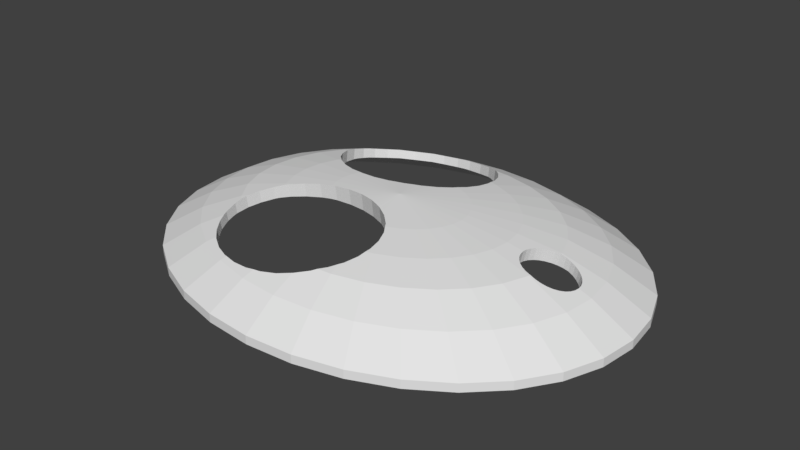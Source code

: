 # Source: maskASS.blend  (saved by Blender 2.79.0; exported with 4.5.12 LTS)
import bpy
from mathutils import Matrix  # noqa: F401  (used for matrix-valued properties, if any)

bpy.ops.wm.read_factory_settings(use_empty=True)
scene = bpy.context.scene
scene.name = 'Scene'

# ---- collections
col_collection_1 = bpy.data.collections.new('Collection 1'); scene.collection.children.link(col_collection_1)

# ---- world
world_world = bpy.data.worlds.new('World'); scene.world = world_world
world_world.color = (0.05088, 0.05088, 0.05088)
world_world.use_sun_shadow = False
world_world.sun_shadow_jitter_overblur = 0.0
world_world.cycles.sampling_method = 'MANUAL'

# ---- meshes
me_cylinder = bpy.data.meshes.new('Cylinder')
me_cylinder.from_pydata([(0.0, 4.179e-08, -10.47), (0.0, 4.179e-08, -6.933), (0.0, 0.799, -0.8012), (0.1951, 0.7836, -0.8012), (0.3827, 0.7381, -0.8012), (0.5556, 0.6643, -0.8012), (0.7071, 0.565, -0.8012), (0.8315, 0.4439, -0.8012), (0.9239, 0.3058, -0.8012), (0.9808, 0.1559, -0.8012), (1.0, 1.021e-07, -0.8012), (0.9808, -0.1559, -0.8012), (0.9239, -0.3057, -0.8012), (0.8315, -0.4439, -0.8012), (0.7071, -0.565, -0.8012), (0.5556, -0.6643, -0.8012), (0.3827, -0.7381, -0.8012), (0.1951, -0.7836, -0.8012), (-3.258e-07, -0.799, -0.8012), (-0.1951, -0.7836, -0.8012), (-0.3827, -0.7381, -0.8012), (-0.5556, -0.6643, -0.8012), (-0.7071, -0.565, -0.8012), (-0.8315, -0.4439, -0.8012), (-0.9239, -0.3057, -0.8012), (-0.9808, -0.1559, -0.8012), (-1.0, 8.133e-07, -0.8012), (-0.9808, 0.1559, -0.8012), (-0.9239, 0.3058, -0.8012), (-0.8315, 0.4439, -0.8012), (-0.7071, 0.565, -0.8012), (-0.5556, 0.6643, -0.8012), (-0.3827, 0.7381, -0.8012), (-0.1951, 0.7836, -0.8012), (0.0, 0.665, -4.793), (0.1624, 0.6522, -4.793), (0.3185, 0.6144, -4.793), (0.4624, 0.5529, -4.793), (0.5886, 0.4702, -4.793), (0.6921, 0.3695, -4.793), (0.769, 0.2545, -4.793), (0.8163, 0.1297, -4.793), (0.8323, 9.2e-08, -4.793), (0.8163, -0.1297, -4.793), (0.769, -0.2545, -4.793), (0.6921, -0.3695, -4.793), (0.5886, -0.4702, -4.793), (0.4624, -0.5529, -4.793), (0.3185, -0.6144, -4.793), (0.1624, -0.6522, -4.793), (-2.712e-07, -0.665, -4.793), (-0.1624, -0.6522, -4.793), (-0.3185, -0.6144, -4.793), (-0.4624, -0.5529, -4.793), (-0.5886, -0.4702, -4.793), (-0.6921, -0.3695, -4.793), (-0.769, -0.2545, -4.793), (-0.8163, -0.1297, -4.793), (-0.8323, 6.839e-07, -4.793), (-0.8163, 0.1297, -4.793), (-0.769, 0.2545, -4.793), (-0.6921, 0.3695, -4.793), (-0.5886, 0.4702, -4.793), (-0.4624, 0.5529, -4.793), (-0.3185, 0.6144, -4.793), (-0.1624, 0.6522, -4.793), (0.1095, 0.2113, -9.708), (0.159, 0.1901, -9.708), (0.2024, 0.1617, -9.708), (0.238, 0.127, -9.708), (0.2644, 0.08751, -9.708), (0.2807, 0.04461, -9.708), (0.2862, 5.905e-08, -9.708), (0.2807, -0.04461, -9.708), (0.2644, -0.08751, -9.708), (0.238, -0.127, -9.708), (0.2024, -0.1617, -9.708), (0.159, -0.1901, -9.708), (0.1095, -0.2113, -9.708), (-0.2807, -0.04461, -9.708), (-0.2862, 2.626e-07, -9.708), (-0.2807, 0.04461, -9.708), (0.1285, 0.5163, -7.528), (0.2522, 0.4864, -7.528), (0.1859, 0.3586, -8.834), (0.3661, 0.4377, -7.528), (0.2699, 0.3227, -8.834), (0.4659, 0.3723, -7.528), (0.3435, 0.2745, -8.834), (0.5479, 0.2925, -7.528), (0.4039, 0.2156, -8.834), (0.6088, 0.2015, -7.528), (0.4488, 0.1485, -8.834), (0.6462, 0.1027, -7.528), (0.4765, 0.07572, -8.834), (0.4858, 8.327e-08, -8.834), (0.6462, -0.1027, -7.528), (0.4765, -0.07572, -8.834), (0.6088, -0.2015, -7.528), (0.4488, -0.1485, -8.834), (0.5479, -0.2925, -7.528), (0.4039, -0.2156, -8.834), (0.4659, -0.3723, -7.528), (0.3435, -0.2745, -8.834), (0.3661, -0.4377, -7.528), (0.2699, -0.3227, -8.834), (0.2522, -0.4864, -7.528), (0.1859, -0.3586, -8.834), (0.1285, -0.5163, -7.528), (-0.5479, -0.2925, -7.528), (-0.6088, -0.2015, -7.528), (-0.4488, -0.1485, -8.834), (-0.6462, -0.1027, -7.528), (-0.4765, -0.07572, -8.834), (-0.6589, 5.617e-07, -7.528), (-0.4858, 4.287e-07, -8.834), (-0.6462, 0.1027, -7.528), (-0.4765, 0.07572, -8.834), (-0.6088, 0.2015, -7.528), (-0.4488, 0.1485, -8.834), (-0.5479, 0.2925, -7.528), (0.0, 0.799, 0.6842), (0.1951, 0.7836, 0.6842), (0.3827, 0.7381, 0.6842), (0.5556, 0.6643, 0.6842), (0.7071, 0.565, 0.6842), (0.8315, 0.4439, 0.6842), (0.9239, 0.3058, 0.6842), (0.9808, 0.1559, 0.6842), (1.0, 1.021e-07, 0.6842), (0.9808, -0.1559, 0.6842), (0.9239, -0.3057, 0.6842), (0.8315, -0.4439, 0.6842), (0.7071, -0.565, 0.6842), (0.5556, -0.6643, 0.6842), (0.3827, -0.7381, 0.6842), (0.1951, -0.7836, 0.6842), (-3.258e-07, -0.799, 0.6842), (-0.1951, -0.7836, 0.6842), (-0.3827, -0.7381, 0.6842), (-0.5556, -0.6643, 0.6842), (-0.7071, -0.565, 0.6842), (-0.8315, -0.4439, 0.6842), (-0.9239, -0.3057, 0.6842), (-0.9808, -0.1559, 0.6842), (-1.0, 8.133e-07, 0.6842), (-0.9808, 0.1559, 0.6842), (-0.9239, 0.3058, 0.6842), (-0.8315, 0.4439, 0.6842), (-0.7071, 0.565, 0.6842), (-0.5556, 0.6643, 0.6842), (-0.3827, 0.7381, 0.6842), (-0.1951, 0.7836, 0.6842), (1.895e-09, 0.6984, -2.637), (0.1705, 0.685, -2.637), (0.3345, 0.6452, -2.637), (0.4856, 0.5807, -2.637), (0.6181, 0.4938, -2.637), (0.7268, 0.388, -2.637), (0.8076, 0.2673, -2.637), (0.8573, 0.1362, -2.637), (0.8741, 1.031e-07, -2.637), (0.8573, -0.1362, -2.637), (0.8076, -0.2673, -2.637), (0.7268, -0.388, -2.637), (0.6181, -0.4938, -2.637), (0.4856, -0.5807, -2.637), (0.3345, -0.6452, -2.637), (0.1705, -0.685, -2.637), (-2.829e-07, -0.6984, -2.637), (-0.1705, -0.685, -2.637), (-0.3345, -0.6452, -2.637), (-0.4856, -0.5807, -2.637), (-0.6181, -0.4938, -2.637), (-0.7268, -0.388, -2.637), (-0.8076, -0.2673, -2.637), (-0.8573, -0.1362, -2.637), (-0.8741, 7.247e-07, -2.637), (-0.8573, 0.1363, -2.637), (-0.8076, 0.2673, -2.637), (-0.7268, 0.388, -2.637), (-0.6181, 0.4938, -2.637), (-0.4856, 0.5807, -2.637), (-0.3345, 0.6452, -2.637), (-0.1705, 0.685, -2.637), (0.1352, 0.543, -5.116), (0.2652, 0.5115, -5.116), (0.385, 0.4604, -5.116), (0.49, 0.3915, -5.116), (0.5762, 0.3076, -5.116), (0.6402, 0.2119, -5.116), (0.6797, 0.108, -5.116), (0.6797, -0.108, -5.116), (0.6402, -0.2119, -5.116), (0.5762, -0.3076, -5.116), (0.49, -0.3915, -5.116), (0.385, -0.4604, -5.116), (0.2652, -0.5115, -5.116), (0.1352, -0.543, -5.116), (-0.5762, -0.3076, -5.116), (-0.6402, -0.2119, -5.116), (-0.6797, -0.108, -5.116), (-0.693, 5.982e-07, -5.116), (-0.6797, 0.108, -5.116), (-0.6402, 0.2119, -5.116), (-0.5762, 0.3076, -5.116), (0.1962, 0.3784, -6.382), (0.1679, 0.2008, -7.022), (0.2848, 0.3406, -6.382), (0.2137, 0.1707, -7.022), (0.3625, 0.2896, -6.382), (0.2513, 0.1341, -7.022), (0.4263, 0.2276, -6.382), (0.2792, 0.0924, -7.022), (0.4736, 0.1567, -6.382), (0.2964, 0.0471, -7.022), (0.5028, 0.07991, -6.382), (0.3022, 6.002e-08, -7.022), (0.5127, 1.079e-07, -6.382), (0.2964, -0.0471, -7.022), (0.5028, -0.07991, -6.382), (0.2792, -0.0924, -7.022), (0.4736, -0.1567, -6.382), (0.2513, -0.1341, -7.022), (0.4263, -0.2276, -6.382), (0.2137, -0.1707, -7.022), (0.3625, -0.2896, -6.382), (0.1679, -0.2008, -7.022), (0.2848, -0.3406, -6.382), (0.1962, -0.3784, -6.382), (-0.4736, -0.1567, -6.382), (-0.2964, -0.0471, -7.022), (-0.5028, -0.07991, -6.382), (-0.3022, 2.749e-07, -7.022), (-0.5127, 4.725e-07, -6.382), (-0.2964, 0.0471, -7.022), (-0.5028, 0.07991, -6.382), (-0.4736, 0.1567, -6.382), (-0.5257, -0.2808, -5.541), (-0.5256, -0.2806, -5.543), (-0.5221, -0.2787, -7.762), (-0.5257, -0.288, -7.685), (-0.5286, -0.3113, -7.528), (0.148, -0.2849, -6.766), (0.1481, -0.2857, -6.764), (0.148, -0.2931, -9.227), (-0.5257, 0.2808, -5.541), (-0.5256, 0.2806, -5.543), (-0.5257, 0.288, -7.685), (-0.5221, 0.2787, -7.762), (-0.5061, 0.23, -5.875), (-0.5061, 0.2373, -8.054), (0.148, 0.2849, -6.766), (0.148, 0.2931, -9.227), (0.1481, 0.2857, -6.764), (-0.5061, -0.23, -5.875), (-0.5061, -0.2373, -8.054), (0.1285, -0.2337, -6.968), (0.1201, -0.2212, -7.022), (0.1285, -0.2422, -9.519), (0.1367, -0.2637, -9.397), (-0.4744, 0.1835, -6.266), (-0.4744, 0.1908, -8.474), (0.1285, 0.2337, -6.968), (0.1201, 0.2212, -7.022), (0.1285, 0.2422, -9.519), (0.1367, 0.2637, -9.397), (-0.4744, -0.1835, -6.266), (-0.4744, -0.1908, -8.474), (-0.463, -0.1727, -6.382), (0.09672, -0.1859, -7.007), (0.116, -0.2238, -9.634), (0.1078, -0.2117, -9.708), (0.09672, -0.1952, -9.77), (0.09606, -0.1853, -7.007), (-0.463, 0.1727, -6.382), (-0.4324, 0.1431, -6.517), (-0.4317, 0.1424, -6.52), (-0.4414, 0.1596, -8.834), (-0.4317, 0.1503, -8.896), (0.09672, 0.1859, -7.007), (0.1078, 0.2117, -9.708), (0.116, 0.2238, -9.634), (0.09672, 0.1952, -9.77), (0.09606, 0.1853, -7.007), (-0.4324, -0.1431, -6.517), (-0.4317, -0.1424, -6.52), (-0.4414, -0.1596, -8.834), (-0.4317, -0.1503, -8.896), (0.05401, -0.1439, -6.989), (0.03224, -0.1295, -6.982), (0.05401, -0.1538, -9.936), (-0.3796, 0.1086, -6.71), (-0.3796, 0.1168, -9.176), (-0.4078, 0.135, -9.028), (0.05401, 0.1439, -6.989), (0.05401, 0.1538, -9.936), (0.03224, 0.1295, -6.982), (-0.3796, -0.1086, -6.71), (-0.3796, -0.1168, -9.176), (-0.4078, -0.135, -9.028), (0.001972, -0.1095, -6.973), (-4.43e-08, -0.1086, -6.973), (-0.02442, -0.09808, -6.97), (0.001972, -0.1198, -10.07), (-4.851e-08, -0.119, -10.08), (0.03523, -0.1415, -9.99), (-0.3203, 0.08368, -6.911), (-0.3203, 0.09219, -9.465), (0.001972, 0.1095, -6.973), (0.001972, 0.1198, -10.07), (0.03523, 0.1415, -9.99), (0.0, 0.1086, -6.973), (-0.02442, 0.09808, -6.97), (0.0, 0.119, -10.08), (-0.3203, -0.08368, -6.911), (-0.2856, -0.07557, -7.022), (-0.3203, -0.09219, -9.465), (-0.09384, -0.07497, -6.972), (-0.06798, -0.08128, -6.969), (-0.0574, -0.08387, -6.968), (-0.07525, -0.08998, -10.11), (-0.0574, -0.09438, -10.12), (-0.04602, -0.08877, -6.968), (-0.02677, -0.1075, -10.11), (-0.05048, -0.09736, -10.12), (-0.2856, 0.07557, -7.022), (-0.2558, 0.06827, -7.013), (-0.2673, 0.08005, -9.708), (-0.2558, 0.07736, -9.74), (-0.04602, 0.08877, -6.968), (-0.0574, 0.08387, -6.968), (-0.02677, 0.1075, -10.11), (-0.0574, 0.09438, -10.12), (-0.05048, 0.09736, -10.12), (-0.06798, 0.08128, -6.969), (-0.09384, 0.07497, -6.972), (-0.07525, 0.08998, -10.11), (-0.2558, -0.06827, -7.013), (-0.2558, -0.07736, -9.74), (-0.2673, -0.08005, -9.708), (-0.1218, -0.06815, -6.977), (-0.1218, -0.0784, -10.05), (-0.1038, -0.08291, -10.08), (-0.1269, -0.06775, -6.978), (-0.1434, -0.07655, -10.01), (-0.1888, 0.06288, -6.993), (-0.1904, 0.06301, -6.994), (-0.1888, 0.07261, -9.911), (-0.2278, 0.07538, -9.814), (-0.1218, 0.06815, -6.977), (-0.1269, 0.06775, -6.978), (-0.1218, 0.0784, -10.05), (-0.1434, 0.07655, -10.01), (-0.1038, 0.08291, -10.08), (-0.1888, -0.06288, -6.993), (-0.1888, -0.07261, -9.911), (-0.1904, -0.06301, -6.994), (-0.2278, -0.07538, -9.814), (-0.5061, 0.4369, -4.372), (-0.5061, 0.4424, -6.048), (0.09672, 0.4889, -5.618), (0.09672, 0.4959, -7.744), (0.07059, 0.5209, -7.528), (-0.5061, -0.4369, -4.372), (-0.5061, -0.4424, -6.048), (-0.5157, -0.4121, -4.618), (0.115, -0.462, -5.842), (0.1285, -0.4422, -5.981), (0.1163, -0.4672, -8.001), (0.1285, -0.4494, -8.136), (-0.5157, 0.4121, -4.618), (-0.5257, 0.3863, -4.793), (-0.5174, 0.4134, -6.379), (-0.5257, 0.3922, -6.546), (0.115, 0.462, -5.842), (0.1285, 0.4422, -5.981), (0.1163, 0.4672, -8.001), (0.1285, 0.4494, -8.136), (-0.5257, -0.3863, -4.793), (-0.5299, -0.3527, -5.116), (-0.5257, -0.3922, -6.546), (-0.5174, -0.4134, -6.379), (-0.5299, 0.3527, -5.116), (-0.5323, 0.3401, -7.12), (-0.5323, 0.3337, -5.209), (0.148, -0.3916, -6.369), (0.148, -0.3989, -8.552), (0.1482, -0.3901, -6.382), (0.148, 0.3916, -6.369), (0.148, 0.3989, -8.552), (0.1482, 0.3901, -6.382), (-0.5323, -0.3401, -7.12), (-0.5323, -0.3337, -5.209), (0.1546, -0.3382, -6.566), (0.1546, -0.3462, -8.939), (0.152, -0.3668, -8.834), (-0.5286, 0.3113, -7.528), (0.1546, 0.3382, -6.566), (0.1546, 0.3462, -8.939), (0.152, 0.3668, -8.834), (-0.3796, -0.5587, -3.658), (-0.3796, -0.5639, -5.22), (0.001972, -0.563, -4.953), (-2.174e-07, -0.5638, -4.942), (0.001972, -0.5688, -6.689), (-2.295e-07, -0.5696, -6.676), (0.01918, -0.5522, -5.116), (-0.3796, 0.5587, -3.658), (-0.3796, 0.5639, -5.22), (-0.4317, 0.5249, -3.834), (-0.4317, 0.5301, -5.421), (0.001972, 0.563, -4.953), (1.259e-08, 0.5638, -4.942), (2.806e-09, 0.5696, -6.676), (0.001972, 0.5688, -6.689), (0.01918, 0.5522, -5.116), (-0.4357, -0.521, -3.867), (-0.4317, -0.5249, -3.834), (-0.4317, -0.5301, -5.421), (-0.4382, -0.5239, -5.481), (0.05401, -0.5362, -7.251), (0.05401, -0.5297, -5.289), (-0.4744, 0.4836, -4.028), (-0.4744, 0.489, -5.653), (-0.4357, 0.521, -3.867), (-0.4382, 0.5239, -5.481), (0.05401, 0.5362, -7.251), (0.05401, 0.5297, -5.289), (-0.4744, -0.4836, -4.028), (-0.4744, -0.489, -5.653), (0.07059, -0.5209, -7.528), (0.09672, -0.4889, -5.618), (0.09672, -0.4959, -7.744), (-0.0574, -0.587, -4.468), (-0.0574, -0.5925, -6.135), (-0.3202, 0.5843, -3.655), (-0.3202, 0.5895, -5.216), (-0.0574, 0.587, -4.468), (-0.0574, 0.5925, -6.135), (-0.2558, 0.6001, -3.694), (-0.2558, 0.6053, -5.253), (-0.1218, 0.6016, -4.131), (-0.1218, 0.607, -5.749), (-0.1516, 0.6091, -5.662), (-0.3202, -0.5843, -3.655), (-0.3202, -0.5895, -5.216), (-0.3049, -0.5881, -3.695), (-0.3073, -0.5928, -5.255), (-0.2558, -0.6001, -3.694), (-0.2558, -0.6053, -5.253), (-0.1218, -0.6016, -4.131), (-0.1218, -0.607, -5.749), (-0.1516, -0.6091, -5.662), (-0.3049, 0.5881, -3.695), (-0.3073, 0.5928, -5.255), (-0.1503, -0.6036, -4.058), (-0.1888, -0.606, -3.864), (-0.1888, -0.6113, -5.448), (-0.1888, 0.606, -3.864), (-0.1503, 0.6036, -4.058), (-0.1888, 0.6113, -5.448), (0.6682, 0.09691, -7.194), (0.6578, 0.09691, -5.279), (0.6682, -0.09691, -7.194), (0.6578, -0.09691, -5.279), (0.6351, 0.09505, -5.44), (0.6465, 0.09505, -7.534), (0.6133, 0.08953, -5.597), (0.6248, 0.08953, -7.702), (0.6351, -0.09505, -5.44), (0.6465, -0.09505, -7.534), (0.6472, -0.09511, -7.528), (0.5933, 0.08058, -5.746), (0.6048, 0.08058, -7.862), (0.6133, -0.08953, -5.597), (0.6248, -0.08953, -7.702), (0.5757, 0.06853, -5.88), (0.5873, 0.06853, -8.005), (0.5933, -0.08058, -5.746), (0.6048, -0.08058, -7.862), (0.5613, 0.05384, -5.993), (0.5729, 0.05384, -8.127), (0.5757, -0.06853, -5.88), (0.5873, -0.06853, -8.005), (0.5507, 0.03709, -6.083), (0.5623, 0.03709, -8.222), (0.5613, -0.05384, -5.993), (0.5729, -0.05384, -8.127), (0.5442, 0.01891, -6.144), (0.5558, 0.01891, -8.288), (0.5507, -0.03709, -6.083), (0.5623, -0.03709, -8.222), (0.542, 9.358e-08, -6.176), (0.5537, 9.358e-08, -8.322), (0.5442, -0.01891, -6.144), (0.5558, -0.01891, -8.288), (0.6472, 0.09511, -7.528), (0.6899, 0.09505, -6.855), (0.6805, 0.09505, -5.121), (0.6899, -0.09505, -6.855), (0.6805, -0.09505, -5.121), (0.6813, -0.09484, -5.116), (0.7211, 0.08058, -4.595), (0.7301, 0.08058, -6.249), (0.7016, 0.08953, -4.847), (0.7108, 0.08953, -6.536), (0.7016, -0.08953, -4.847), (0.7108, -0.08953, -6.536), (0.6813, 0.09484, -5.116), (0.7382, 0.06853, -4.381), (0.747, 0.06853, -6.005), (0.7382, -0.06853, -4.381), (0.747, -0.06853, -6.005), (0.7211, -0.08058, -4.595), (0.7301, -0.08058, -6.249), (0.7628, -0.03709, -4.098), (0.7714, -0.03709, -5.682), (0.7523, -0.05384, -4.213), (0.761, -0.05384, -5.814), (0.7523, 0.05384, -4.213), (0.761, 0.05384, -5.814), (0.7628, 0.03709, -4.098), (0.7714, 0.03709, -5.682), (0.7694, 0.01891, -4.039), (0.7779, 0.01891, -5.615), (0.7717, 7.317e-09, -4.039), (0.7802, 7.317e-09, -5.615), (0.7694, -0.01891, -4.039), (0.7779, -0.01891, -5.615)], [], [(124, 123, 155, 156), (2, 121, 122, 3), (123, 122, 154, 155), (125, 124, 156, 157), (3, 122, 123, 4), (5, 6, 38, 37), (126, 125, 157, 158), (4, 123, 124, 5), (6, 7, 39, 38), (127, 126, 158, 159), (5, 124, 125, 6), (7, 8, 40, 39), (128, 127, 159, 160), (6, 125, 126, 7), (8, 9, 41, 40), (129, 128, 160, 161), (7, 126, 127, 8), (9, 10, 42, 41), (130, 129, 161, 162), (8, 127, 128, 9), (10, 11, 43, 42), (131, 130, 162, 163), (9, 128, 129, 10), (11, 12, 44, 43), (132, 131, 163, 164), (10, 129, 130, 11), (12, 13, 45, 44), (133, 132, 164, 165), (11, 130, 131, 12), (13, 14, 46, 45), (134, 133, 165, 166), (12, 131, 132, 13), (14, 15, 47, 46), (135, 134, 166, 167), (13, 132, 133, 14), (15, 16, 48, 47), (136, 135, 167, 168), (14, 133, 134, 15), (16, 17, 49, 48), (137, 136, 168, 169), (15, 134, 135, 16), (17, 18, 50, 49), (138, 137, 169, 170), (16, 135, 136, 17), (18, 19, 51, 50), (139, 138, 170, 171), (17, 136, 137, 18), (19, 20, 52, 51), (140, 139, 171, 172), (18, 137, 138, 19), (20, 21, 53, 52), (141, 140, 172, 173), (19, 138, 139, 20), (21, 22, 54, 53), (142, 141, 173, 174), (20, 139, 140, 21), (22, 23, 55, 54), (143, 142, 174, 175), (21, 140, 141, 22), (23, 24, 56, 55), (144, 143, 175, 176), (22, 141, 142, 23), (24, 25, 57, 56), (145, 144, 176, 177), (23, 142, 143, 24), (25, 26, 58, 57), (146, 145, 177, 178), (24, 143, 144, 25), (26, 27, 59, 58), (147, 146, 178, 179), (25, 144, 145, 26), (27, 28, 60, 59), (148, 147, 179, 180), (26, 145, 146, 27), (28, 29, 61, 60), (149, 148, 180, 181), (27, 146, 147, 28), (29, 30, 62, 61), (150, 149, 181, 182), (28, 147, 148, 29), (30, 31, 63, 62), (151, 150, 182, 183), (29, 148, 149, 30), (31, 32, 64, 63), (152, 151, 183, 184), (30, 149, 150, 31), (32, 33, 65, 64), (31, 150, 151, 32), (32, 151, 152, 33), (3, 4, 36, 35), (33, 152, 121, 2), (4, 5, 37, 36), (67, 66, 282, 265, 266, 84, 86), (68, 67, 86, 88), (69, 68, 88, 90), (70, 69, 90, 92), (71, 70, 92, 94), (72, 71, 94, 95), (73, 72, 95, 97), (74, 73, 97, 99), (75, 74, 99, 101), (76, 75, 101, 103), (77, 76, 103, 105), (78, 77, 105, 107, 260, 259, 271), (79, 340, 317, 299, 300, 111, 113), (80, 79, 113, 115), (81, 80, 115, 117), (0, 314, 310, 311), (2, 3, 35, 34), (82, 363, 427, 415, 414, 34, 35), (0, 311, 296, 283, 281, 66), (0, 66, 67), (0, 67, 68), (0, 68, 69), (0, 69, 70), (0, 70, 71), (0, 71, 72), (0, 72, 73), (0, 73, 74), (0, 74, 75), (0, 75, 76), (0, 76, 77), (0, 77, 78), (0, 78, 272, 273, 291, 306), (0, 306, 304, 305), (0, 305, 324), (0, 324, 325), (0, 325, 322, 321), (0, 321, 343), (0, 343, 342, 345), (0, 345, 356, 358), (0, 358, 339, 340, 79), (0, 79, 80), (0, 80, 81), (0, 81, 328, 329, 349), (0, 349, 348, 353), (0, 353, 352, 354), (0, 354, 337), (0, 337, 333, 334), (0, 334, 332), (0, 332, 314), (33, 2, 34, 65), (83, 82, 35, 36), (85, 83, 36, 37), (87, 85, 37, 38), (89, 87, 38, 39), (91, 89, 39, 40), (93, 91, 40, 41), (96, 472, 464, 500, 508, 515, 513, 519, 517, 529, 527, 42, 43), (98, 96, 43, 44), (100, 98, 44, 45), (102, 100, 45, 46), (104, 102, 46, 47), (106, 104, 47, 48), (108, 106, 48, 49), (109, 242, 392, 381, 382, 54, 55), (110, 109, 55, 56), (112, 110, 56, 57), (114, 112, 57, 58), (116, 114, 58, 59), (118, 116, 59, 60), (120, 118, 60, 61), (66, 281, 282), (82, 83, 84, 400, 390, 378, 377), (83, 85, 86, 84), (85, 87, 88, 86), (87, 89, 90, 88), (89, 91, 92, 90), (91, 93, 94, 92), (93, 497, 467, 469, 474, 478, 482, 486, 490, 494, 95, 94), (96, 98, 99, 97), (98, 100, 101, 99), (100, 102, 103, 101), (102, 104, 105, 103), (104, 106, 107, 105), (106, 108, 369, 370, 387, 396, 107), (108, 431, 433, 369), (109, 110, 111, 287, 268, 256, 240), (110, 112, 113, 111), (112, 114, 115, 113), (114, 116, 117, 115), (116, 118, 119, 117), (118, 120, 249, 251, 262, 278, 119), (120, 397, 248, 249), (186, 187, 156, 155), (187, 188, 157, 156), (188, 189, 158, 157), (189, 190, 159, 158), (190, 191, 160, 159), (191, 509, 505, 503, 510, 520, 522, 524, 526, 161, 160), (192, 193, 163, 162), (193, 194, 164, 163), (194, 195, 165, 164), (195, 196, 166, 165), (196, 197, 167, 166), (197, 198, 168, 167), (198, 407, 403, 404, 169, 168), (199, 200, 175, 174), (200, 201, 176, 175), (201, 202, 177, 176), (202, 203, 178, 177), (203, 204, 179, 178), (204, 205, 180, 179), (205, 383, 372, 371, 181, 180), (122, 121, 153, 154), (185, 186, 155, 154), (1, 297, 309, 312), (206, 208, 187, 186), (208, 210, 188, 187), (210, 212, 189, 188), (212, 214, 190, 189), (214, 216, 191, 190), (216, 218, 493, 489, 485, 481, 477, 473, 468, 466, 463, 499, 509, 191), (218, 220, 192, 502, 501, 465, 470, 475, 479, 483, 487, 491, 495, 493), (220, 222, 193, 192), (222, 224, 194, 193), (224, 226, 195, 194), (226, 228, 196, 195), (228, 229, 197, 196), (229, 388, 386, 368, 367, 198, 197), (230, 232, 201, 200), (232, 234, 202, 201), (234, 236, 203, 202), (236, 237, 204, 203), (237, 275, 261, 250, 247, 205, 204), (121, 152, 184, 153), (1, 312, 313), (1, 284, 295, 297), (1, 207, 264, 280, 284), (1, 209, 207), (1, 211, 209), (1, 213, 211), (1, 215, 213), (1, 217, 215), (1, 219, 217), (1, 221, 219), (1, 223, 221), (1, 225, 223), (1, 227, 225), (1, 274, 270, 258, 227), (1, 290, 289, 274), (1, 302, 301, 290), (1, 303, 302), (1, 323, 303), (1, 319, 320, 323), (1, 318, 319), (1, 344, 341, 318), (1, 357, 355, 344), (1, 231, 316, 338, 357), (1, 233, 231), (1, 235, 233), (1, 347, 327, 326, 235), (1, 351, 346, 347), (1, 336, 350, 351), (1, 335, 336), (1, 330, 331, 335), (1, 313, 330), (207, 209, 210, 208), (209, 211, 212, 210), (211, 213, 214, 212), (213, 215, 216, 214), (215, 217, 218, 216), (217, 219, 220, 218), (219, 221, 222, 220), (221, 223, 224, 222), (223, 225, 226, 224), (225, 227, 228, 226), (227, 258, 257, 243, 244, 229, 228), (231, 233, 234, 232), (233, 235, 236, 234), (235, 326, 307, 292, 277, 276, 237, 236), (371, 359, 423, 425, 182, 181), (359, 360, 424, 423), (286, 288, 300, 299, 298), (292, 293, 294, 279, 277), (364, 365, 382, 381, 379, 366), (270, 273, 272, 271, 259, 257, 258), (367, 432, 422, 407, 198), (428, 427, 363, 362, 361), (276, 275, 237), (413, 412, 416, 185, 154, 153), (442, 443, 439, 438), (379, 381, 392, 393, 380), (346, 348, 349, 329, 327, 347), (398, 399, 253, 252, 254), (285, 286, 298, 315, 316, 231, 232, 230), (457, 458, 450, 449), (261, 262, 251, 250), (396, 395, 245, 260, 107), (271, 272, 78), (422, 421, 405, 403, 407), (453, 452, 435, 406, 50, 51), (420, 419, 402, 446, 448, 52, 53), (341, 342, 343, 321, 322, 320, 319, 318), (426, 424, 360, 373, 62, 63), (448, 450, 458, 453, 51, 52), (425, 410, 408, 436, 454, 183, 182), (327, 329, 328, 308, 307, 326), (389, 390, 400, 399, 398, 391), (239, 255, 267, 269, 230, 200, 199), (382, 365, 430, 420, 53, 54), (429, 430, 365, 364), (456, 457, 449, 447, 171, 170), (454, 440, 459, 460, 184, 183), (355, 356, 345, 342, 341, 344), (440, 441, 461, 459), (417, 429, 364, 366, 173, 172), (315, 317, 340, 339, 338, 316), (280, 283, 296, 295, 284), (459, 461, 444, 443, 442, 460), (436, 437, 455, 441, 440, 454), (401, 402, 419, 418), (295, 296, 311, 310, 309, 297), (298, 299, 317, 315), (361, 362, 377, 378, 376, 375), (338, 339, 358, 356, 355, 357), (449, 450, 448, 446, 445, 447), (331, 333, 337, 354, 352, 350, 336, 335), (434, 435, 452, 451), (377, 362, 363, 82), (269, 285, 230), (460, 442, 438, 413, 153, 184), (300, 288, 287, 111), (247, 246, 385, 383, 205), (294, 293, 308, 328, 81, 117, 119), (244, 394, 388, 229), (410, 411, 409, 408), (394, 395, 396, 387, 386, 388), (404, 434, 451, 456, 170, 169), (445, 446, 402, 401), (414, 439, 443, 444, 65, 34), (393, 392, 242, 241, 238), (455, 437, 409, 411, 426, 63, 64), (372, 374, 373, 360, 359, 371), (307, 308, 293, 292), (386, 387, 370, 368), (406, 405, 421, 431, 108, 49, 50), (391, 398, 254, 206), (301, 304, 306, 291, 289, 290), (412, 415, 427, 428, 416), (266, 253, 399, 400, 84), (408, 409, 437, 436), (380, 393, 238, 239, 199), (246, 248, 397, 384, 385), (368, 370, 369, 433, 432, 367), (257, 259, 260, 245, 243), (238, 241, 240, 256, 255, 239), (252, 253, 266, 265, 263), (350, 352, 353, 348, 346, 351), (309, 310, 314, 332, 334, 333, 331, 330, 313, 312), (289, 291, 273, 270, 274), (278, 279, 294, 119), (447, 445, 401, 418, 417, 172, 171), (373, 374, 384, 397, 120, 61, 62), (366, 379, 380, 199, 174, 173), (451, 452, 453, 458, 457, 456), (432, 433, 431, 421, 422), (320, 322, 325, 324, 305, 304, 301, 302, 303, 323), (240, 241, 242, 109), (277, 279, 278, 262, 261, 275, 276), (267, 268, 287, 288, 286, 285, 269), (255, 256, 268, 267), (263, 265, 282, 281, 283, 280, 264), (376, 378, 390, 389), (375, 376, 389, 391, 206, 186, 185), (438, 439, 414, 415, 412, 413), (250, 251, 249, 248, 246, 247), (403, 405, 406, 435, 434, 404), (444, 461, 441, 455, 64, 65), (243, 245, 395, 394, 244), (385, 384, 374, 372, 383), (254, 252, 263, 264, 207, 208, 206), (423, 424, 426, 411, 410, 425), (416, 428, 361, 375, 185), (418, 419, 420, 430, 429, 417), (505, 506, 504, 503), (501, 500, 464, 465), (481, 482, 478, 477), (503, 504, 511, 510), (477, 478, 474, 473), (473, 474, 469, 468), (516, 517, 519, 518), (526, 527, 529, 528), (487, 488, 492, 491), (470, 471, 476, 475), (468, 469, 467, 466), (494, 496, 492, 488, 484, 480, 476, 471, 472, 96, 97, 95), (483, 484, 488, 487), (479, 480, 484, 483), (463, 462, 498, 499), (475, 476, 480, 479), (489, 490, 486, 485), (527, 525, 523, 521, 511, 504, 506, 498, 462, 497, 93, 41, 42), (491, 492, 496, 495), (512, 513, 515, 514), (518, 519, 513, 512), (493, 494, 490, 489), (499, 498, 506, 505, 509), (524, 525, 527, 526), (514, 515, 508, 507), (520, 521, 523, 522), (507, 508, 500, 501, 502), (485, 486, 482, 481), (528, 529, 517, 516), (510, 511, 521, 520), (495, 496, 494, 493), (465, 464, 472, 471, 470), (526, 528, 516, 518, 512, 514, 507, 502, 192, 162, 161), (466, 467, 497, 462, 463), (522, 523, 525, 524)])
me_cylinder.use_remesh_preserve_volume = False
me_cylinder.use_remesh_preserve_attributes = False
me_cylinder.use_mirror_vertex_groups = False
me_cylinder.update()

# ---- objects
ob_cylinder = bpy.data.objects.new('Cylinder', me_cylinder)

# ---- transforms, parenting, visibility, modifiers, constraints
ob_cylinder.location = (0.0, 0.0, 0.0)
ob_cylinder.scale = (1.482, 1.482, -0.03479)
ob_cylinder.lineart.crease_threshold = 0.0

# ---- collection membership
col_collection_1.objects.link(ob_cylinder)

# ---- scene / render settings (as saved in the file)
scene.frame_start = 1; scene.frame_end = 250; scene.frame_set(1)
scene.render.engine = 'BLENDER_EEVEE_NEXT'
scene.render.resolution_percentage = 50
scene.render.dither_intensity = 0.0
scene.cycles.use_denoising = False
scene.cycles.samples = 128
scene.cycles.sampling_pattern = 'TABULATED_SOBOL'
scene.cycles.use_adaptive_sampling = False
scene.cycles.use_light_tree = False
scene.cycles.blur_glossy = 0.0
scene.cycles.sample_clamp_indirect = 0.0
scene.view_settings.view_transform = 'Standard'
bpy.context.view_layer.update()

# ---- added for rendering (the .blend has no active camera and no usable light): camera, sun
cam_auto = bpy.data.cameras.new('AutoCamera')
cam_auto.lens = 50.0
cam_auto.sensor_width = 36.0
cam_auto.clip_end = 1000.0
ob_auto_camera = bpy.data.objects.new('AutoCamera', cam_auto)
scene.collection.objects.link(ob_auto_camera)
ob_auto_camera.location = (3.52936, -4.23523, 2.99376)
ob_auto_camera.rotation_euler = (1.09748, -7.21219e-08, 0.694738)
scene.camera = ob_auto_camera
light_auto_sun = bpy.data.lights.new('AutoSun', 'SUN')
light_auto_sun.energy = 3.0
light_auto_sun.angle = 0.0523599
ob_auto_sun = bpy.data.objects.new('AutoSun', light_auto_sun)
scene.collection.objects.link(ob_auto_sun)
ob_auto_sun.rotation_euler = (0.872665, 0.174533, 0.523599)
bpy.context.view_layer.update()
